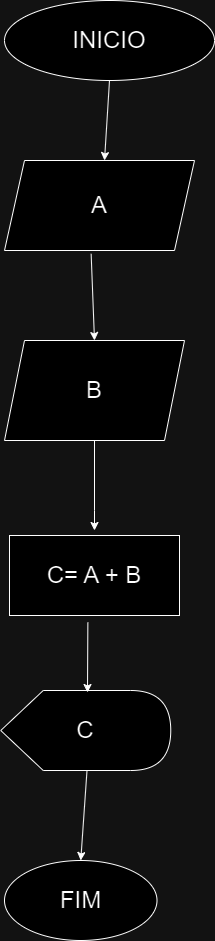

The diagram above was exported from draw.io. Its source (the exported page's mxGraphModel, read from the mxfile embedded in the PNG):
<mxGraphModel dx="2074" dy="1098" grid="1" gridSize="10" guides="1" tooltips="1" connect="1" arrows="1" fold="1" page="1" pageScale="1" pageWidth="827" pageHeight="1169" math="0" shadow="0">
  <root>
    <mxCell id="0" />
    <mxCell id="1" parent="0" />
    <mxCell id="86zT_taZKi2n7GeRM2gv-1" value="&lt;font style=&quot;font-size: 24px;&quot;&gt;INICIO&lt;/font&gt;" style="ellipse;whiteSpace=wrap;html=1;" vertex="1" parent="1">
      <mxGeometry x="40" y="50" width="210" height="80" as="geometry" />
    </mxCell>
    <mxCell id="86zT_taZKi2n7GeRM2gv-2" value="" style="endArrow=classic;html=1;rounded=0;exitX=0.5;exitY=1;exitDx=0;exitDy=0;" edge="1" parent="1" source="86zT_taZKi2n7GeRM2gv-1">
      <mxGeometry width="50" height="50" relative="1" as="geometry">
        <mxPoint x="170" y="160" as="sourcePoint" />
        <mxPoint x="140" y="210" as="targetPoint" />
      </mxGeometry>
    </mxCell>
    <mxCell id="86zT_taZKi2n7GeRM2gv-3" value="&lt;span style=&quot;font-size: 24px;&quot;&gt;A&lt;/span&gt;" style="shape=parallelogram;perimeter=parallelogramPerimeter;whiteSpace=wrap;html=1;fixedSize=1;" vertex="1" parent="1">
      <mxGeometry x="40" y="210" width="190" height="90" as="geometry" />
    </mxCell>
    <mxCell id="86zT_taZKi2n7GeRM2gv-4" value="" style="endArrow=classic;html=1;rounded=0;exitX=0.456;exitY=1.037;exitDx=0;exitDy=0;exitPerimeter=0;" edge="1" parent="1" source="86zT_taZKi2n7GeRM2gv-3">
      <mxGeometry width="50" height="50" relative="1" as="geometry">
        <mxPoint x="130" y="310" as="sourcePoint" />
        <mxPoint x="130" y="390" as="targetPoint" />
      </mxGeometry>
    </mxCell>
    <mxCell id="86zT_taZKi2n7GeRM2gv-5" value="&lt;font style=&quot;font-size: 24px;&quot;&gt;B&lt;/font&gt;" style="shape=parallelogram;perimeter=parallelogramPerimeter;whiteSpace=wrap;html=1;fixedSize=1;" vertex="1" parent="1">
      <mxGeometry x="40" y="390" width="180" height="100" as="geometry" />
    </mxCell>
    <mxCell id="86zT_taZKi2n7GeRM2gv-7" value="" style="endArrow=classic;html=1;rounded=0;" edge="1" parent="1" source="86zT_taZKi2n7GeRM2gv-5">
      <mxGeometry width="50" height="50" relative="1" as="geometry">
        <mxPoint x="110" y="550" as="sourcePoint" />
        <mxPoint x="130" y="580" as="targetPoint" />
        <Array as="points">
          <mxPoint x="130" y="560" />
        </Array>
      </mxGeometry>
    </mxCell>
    <mxCell id="86zT_taZKi2n7GeRM2gv-8" value="&lt;font style=&quot;font-size: 24px;&quot;&gt;C= A + B&lt;/font&gt;" style="rounded=0;whiteSpace=wrap;html=1;" vertex="1" parent="1">
      <mxGeometry x="45" y="585" width="170" height="80" as="geometry" />
    </mxCell>
    <mxCell id="86zT_taZKi2n7GeRM2gv-9" value="&lt;font style=&quot;font-size: 24px;&quot;&gt;C&lt;/font&gt;" style="shape=display;whiteSpace=wrap;html=1;" vertex="1" parent="1">
      <mxGeometry x="36.25" y="740" width="170" height="80" as="geometry" />
    </mxCell>
    <mxCell id="86zT_taZKi2n7GeRM2gv-10" value="" style="endArrow=classic;html=1;rounded=0;exitX=0.461;exitY=1.088;exitDx=0;exitDy=0;exitPerimeter=0;" edge="1" parent="1" source="86zT_taZKi2n7GeRM2gv-8">
      <mxGeometry width="50" height="50" relative="1" as="geometry">
        <mxPoint x="130" y="680" as="sourcePoint" />
        <mxPoint x="123" y="742" as="targetPoint" />
      </mxGeometry>
    </mxCell>
    <mxCell id="86zT_taZKi2n7GeRM2gv-11" value="" style="endArrow=classic;html=1;rounded=0;exitX=0;exitY=0;exitDx=86.25;exitDy=80;exitPerimeter=0;entryX=0.5;entryY=0;entryDx=0;entryDy=0;" edge="1" parent="1" source="86zT_taZKi2n7GeRM2gv-9" target="86zT_taZKi2n7GeRM2gv-12">
      <mxGeometry width="50" height="50" relative="1" as="geometry">
        <mxPoint x="120" y="890" as="sourcePoint" />
        <mxPoint x="131" y="910" as="targetPoint" />
      </mxGeometry>
    </mxCell>
    <mxCell id="86zT_taZKi2n7GeRM2gv-12" value="&lt;font style=&quot;font-size: 24px;&quot;&gt;FIM&lt;/font&gt;" style="ellipse;whiteSpace=wrap;html=1;" vertex="1" parent="1">
      <mxGeometry x="40" y="910" width="152.5" height="80" as="geometry" />
    </mxCell>
  </root>
</mxGraphModel>